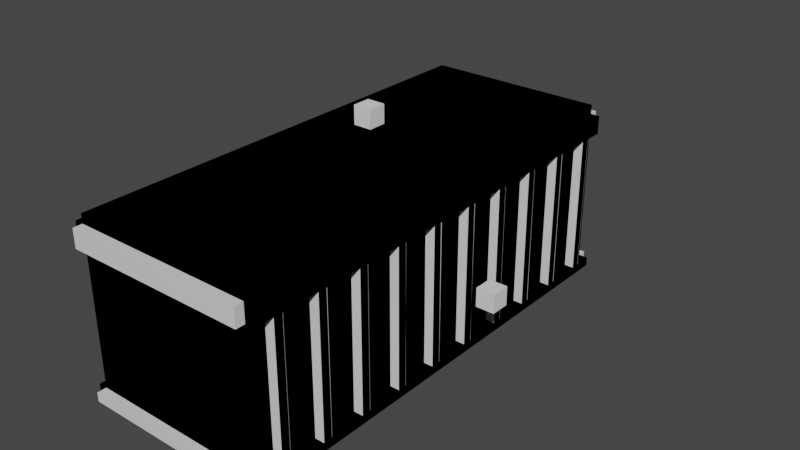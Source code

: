 # Source: box1_d.blend  (saved by Blender 3.3.6; exported with 4.5.12 LTS)
import bpy
from mathutils import Matrix  # noqa: F401  (used for matrix-valued properties, if any)

bpy.ops.wm.read_factory_settings(use_empty=True)
scene = bpy.context.scene
scene.name = 'Scene'

# ---- collections
col_collection = bpy.data.collections.new('Collection'); scene.collection.children.link(col_collection)

# ---- materials (node trees are filled in below, after node groups)
mat_material = bpy.data.materials.new('Material')
mat_material.alpha_threshold = 0.0
mat_material.use_transparent_shadow = False
mat_material.roughness = 0.5
mat_material.line_color = (0.0, 0.0, 0.0, 1.0)

# ---- material node trees
mat_material.use_nodes = True; mat_material.node_tree.nodes.clear()
_N = mat_material.node_tree.nodes; _L = mat_material.node_tree.links
n0 = _N.new('ShaderNodeOutputMaterial'); n0.name = 'Material Output'; n0.location = (300, 300)
n1 = _N.new('ShaderNodeBsdfPrincipled'); n1.name = 'Principled BSDF'; n1.location = (10, 300)
n1.distribution = 'GGX'
n1.subsurface_method = 'RANDOM_WALK_SKIN'
n1.inputs[3].default_value = 1.45
n1.inputs[27].default_value = (0.0, 0.0, 0.0, 1.0)
n1.inputs[28].default_value = 1.0
_L.new(n1.outputs[0], n0.inputs[0])
n0.is_active_output = True

# ---- world
world_world = bpy.data.worlds.new('World'); scene.world = world_world
world_world.use_nodes = True; world_world.node_tree.nodes.clear()
_N = world_world.node_tree.nodes; _L = world_world.node_tree.links
n0 = _N.new('ShaderNodeOutputWorld'); n0.name = 'World Output'; n0.location = (300, 300)
n1 = _N.new('ShaderNodeBackground'); n1.name = 'Background'; n1.location = (10, 300)
n1.inputs[0].default_value = (0.05088, 0.05088, 0.05088, 1.0)
_L.new(n1.outputs[0], n0.inputs[0])
n0.is_active_output = True
world_world.color = (0.05088, 0.05088, 0.05088)
world_world.use_sun_shadow = False
world_world.sun_shadow_jitter_overblur = 0.0

# ---- meshes
me_cube = bpy.data.meshes.new('Cube')
me_cube.from_pydata([(1.0, 2.5, 1.0), (1.0, 2.5, -1.0), (1.0, -2.5, 1.0), (1.0, -2.5, -1.0), (-1.0, 2.5, 1.0), (-1.0, 2.5, -1.0), (-1.0, -2.5, 1.0), (-1.0, -2.5, -1.0), (1.0, -2.5, 0.8983), (1.0, 2.5, 0.8983), (1.0, -2.5, 0.6961), (1.0, 2.5, 0.6961), (1.0, -2.5, -0.8022), (1.0, 2.5, -0.8022), (1.0, -2.5, -0.9013), (1.0, 2.5, -0.9013), (1.0, -2.297, 0.6961), (1.0, -2.297, -0.8022), (1.0, -2.198, 0.6961), (1.0, -2.198, -0.8022), (1.0, 0.1973, -0.8022), (1.0, 0.1973, 0.6961), (1.0, 0.3044, 0.6961), (1.0, 0.3004, -0.8022), (1.0, -1.798, 0.6961), (1.0, -1.798, -0.8022), (1.0, -1.699, 0.6961), (1.0, -1.699, -0.8022), (1.0, 0.701, -0.8022), (1.0, 0.701, 0.6961), (1.0, 0.8002, 0.6961), (1.0, 0.8002, -0.8022), (1.0, -1.298, 0.6961), (1.0, -1.298, -0.8022), (1.0, -1.199, 0.6961), (1.0, -1.199, -0.8022), (1.0, 1.201, 0.6961), (1.0, 1.201, -0.8022), (1.0, 1.3, 0.6961), (1.0, 1.304, -0.8022), (1.0, -0.7982, 0.6961), (1.0, -0.7982, -0.8022), (1.0, -0.699, 0.6961), (1.0, -0.703, -0.8022), (1.0, 1.701, -0.8022), (1.0, 1.704, 0.6961), (1.0, 1.804, -0.8022), (1.0, 1.804, 0.6961), (1.0, -0.2985, 0.6961), (1.0, -0.3024, -0.8022), (1.0, -0.2072, 0.6961), (1.0, -0.1993, -0.8022), (1.0, 2.2, 0.6961), (1.0, 2.2, -0.8022), (1.0, 2.299, 0.6961), (1.0, 2.299, -0.8022), (-1.0, 2.5, 1.0), (-1.0, 2.5, -1.0), (-1.0, -2.5, 1.0), (-1.0, -2.5, -1.0), (1.0, 2.5, 1.0), (1.0, 2.5, -1.0), (1.0, -2.5, 1.0), (1.0, -2.5, -1.0), (-1.0, -2.5, 0.8983), (-1.0, 2.5, 0.8983), (-1.0, -2.5, 0.6961), (-1.0, 2.5, 0.6961), (-1.0, -2.5, -0.8022), (-1.0, 2.5, -0.8022), (-1.0, -2.5, -0.9013), (-1.0, 2.5, -0.9013), (-1.0, -2.297, 0.6961), (-1.0, -2.297, -0.8022), (-1.0, -2.198, 0.6961), (-1.0, -2.198, -0.8022), (-1.0, 0.1973, -0.8022), (-1.0, 0.1973, 0.6961), (-1.0, 0.3044, 0.6961), (-1.0, 0.3004, -0.8022), (-1.0, -1.798, 0.6961), (-1.0, -1.798, -0.8022), (-1.0, -1.699, 0.6961), (-1.0, -1.699, -0.8022), (-1.0, 0.701, -0.8022), (-1.0, 0.701, 0.6961), (-1.0, 0.8002, 0.6961), (-1.0, 0.8002, -0.8022), (-1.0, -1.298, 0.6961), (-1.0, -1.298, -0.8022), (-1.0, -1.199, 0.6961), (-1.0, -1.199, -0.8022), (-1.0, 1.201, 0.6961), (-1.0, 1.201, -0.8022), (-1.0, 1.3, 0.6961), (-1.0, 1.304, -0.8022), (-1.0, -0.7982, 0.6961), (-1.0, -0.7982, -0.8022), (-1.0, -0.699, 0.6961), (-1.0, -0.703, -0.8022), (-1.0, 1.701, -0.8022), (-1.0, 1.704, 0.6961), (-1.0, 1.804, -0.8022), (-1.0, 1.804, 0.6961), (-1.0, -0.2985, 0.6961), (-1.0, -0.3024, -0.8022), (-1.0, -0.2072, 0.6961), (-1.0, -0.1993, -0.8022), (-1.0, 2.2, 0.6961), (-1.0, 2.2, -0.8022), (-1.0, 2.299, 0.6961), (-1.0, 2.299, -0.8022), (1.1, -2.5, 0.8983), (1.1, 2.5, 0.8983), (1.1, -2.5, 0.6961), (1.1, 2.5, 0.6961), (1.1, 0.701, 0.6961), (1.1, 0.8002, 0.6961), (1.1, 0.701, -0.8022), (1.1, 0.8002, -0.8022), (1.1, -2.5, -0.8022), (1.1, -2.5, -0.9013), (1.1, 2.5, -0.8022), (1.1, 2.5, -0.9013), (1.1, -2.297, 0.6961), (1.1, -2.297, -0.8022), (1.1, -2.198, 0.6961), (1.1, -2.198, -0.8022), (1.1, 1.201, 0.6961), (1.1, 1.201, -0.8022), (1.1, 0.1973, -0.8022), (1.1, 0.1973, 0.6961), (1.1, 1.3, 0.6961), (1.1, 1.304, -0.8022), (1.1, -0.1993, -0.8022), (1.1, -1.798, 0.6961), (1.1, -1.798, -0.8022), (1.1, -1.699, 0.6961), (1.1, -1.699, -0.8022), (1.1, -0.2072, 0.6961), (1.1, 1.701, -0.8022), (1.1, 1.704, 0.6961), (1.1, 0.3044, 0.6961), (1.1, 0.3004, -0.8022), (1.1, -1.298, 0.6961), (1.1, -1.298, -0.8022), (1.1, -1.199, 0.6961), (1.1, -1.199, -0.8022), (1.1, 1.804, 0.6961), (1.1, 1.804, -0.8022), (1.1, -0.7982, 0.6961), (1.1, -0.7982, -0.8022), (1.1, -0.699, 0.6961), (1.1, -0.703, -0.8022), (1.1, 2.2, 0.6961), (1.1, 2.2, -0.8022), (1.1, 2.299, 0.6961), (1.1, 2.299, -0.8022), (1.1, -0.2985, 0.6961), (1.1, -0.3024, -0.8022), (-1.1, -2.5, 0.8983), (-1.1, 2.5, 0.8983), (-1.1, -2.5, 0.6961), (-1.1, 2.5, 0.6961), (-1.1, 0.701, 0.6961), (-1.1, 0.8002, 0.6961), (-1.1, 0.701, -0.8022), (-1.1, 0.8002, -0.8022), (-1.1, -2.5, -0.8022), (-1.1, -2.5, -0.9013), (-1.1, 2.5, -0.8022), (-1.1, 2.5, -0.9013), (-1.1, -2.297, 0.6961), (-1.1, -2.297, -0.8022), (-1.1, -2.198, 0.6961), (-1.1, -2.198, -0.8022), (-1.1, 1.201, 0.6961), (-1.1, 1.201, -0.8022), (-1.1, 0.1973, -0.8022), (-1.1, 0.1973, 0.6961), (-1.1, 1.3, 0.6961), (-1.1, 1.304, -0.8022), (-1.1, -0.1993, -0.8022), (-1.1, -1.798, 0.6961), (-1.1, -1.798, -0.8022), (-1.1, -1.699, 0.6961), (-1.1, -1.699, -0.8022), (-1.1, -0.2072, 0.6961), (-1.1, 1.701, -0.8022), (-1.1, 1.704, 0.6961), (-1.1, 0.3044, 0.6961), (-1.1, 0.3004, -0.8022), (-1.1, -1.298, 0.6961), (-1.1, -1.298, -0.8022), (-1.1, -1.199, 0.6961), (-1.1, -1.199, -0.8022), (-1.1, 1.804, 0.6961), (-1.1, 1.804, -0.8022), (-1.1, -0.7982, 0.6961), (-1.1, -0.7982, -0.8022), (-1.1, -0.699, 0.6961), (-1.1, -0.703, -0.8022), (-1.1, 2.2, 0.6961), (-1.1, 2.2, -0.8022), (-1.1, 2.299, 0.6961), (-1.1, 2.299, -0.8022), (-1.1, -0.2985, 0.6961), (-1.1, -0.3024, -0.8022), (1.0, -2.5, 0.6961), (-1.0, -2.5, 0.6961), (1.0, -2.6, 0.8983), (1.0, -2.6, 0.6961), (1.0, -2.6, -0.8022), (1.0, -2.6, -0.9013), (-1.0, -2.6, 0.8983), (-1.0, -2.6, 0.6961), (-1.0, -2.6, -0.8022), (-1.0, -2.6, -0.9013), (1.0, -2.6, 0.6961), (-1.0, -2.6, 0.6961), (1.0, -2.5, 1.0), (1.0, -2.5, -1.0), (1.0, 2.5, 1.0), (1.0, 2.5, -1.0), (-1.0, -2.5, 1.0), (-1.0, -2.5, -1.0), (-1.0, 2.5, 1.0), (-1.0, 2.5, -1.0), (1.0, 2.5, 0.8983), (1.0, -2.5, 0.8983), (1.0, 2.5, 0.6961), (1.0, -2.5, 0.6961), (1.0, 2.5, -0.8022), (1.0, -2.5, -0.8022), (1.0, 2.5, -0.9013), (1.0, -2.5, -0.9013), (1.0, 2.297, 0.6961), (1.0, 2.297, -0.8022), (1.0, 2.198, 0.6961), (1.0, 2.198, -0.8022), (1.0, -0.1973, -0.8022), (1.0, -0.1973, 0.6961), (1.0, -0.3044, 0.6961), (1.0, -0.3004, -0.8022), (1.0, 1.798, 0.6961), (1.0, 1.798, -0.8022), (1.0, 1.699, 0.6961), (1.0, 1.699, -0.8022), (1.0, -0.701, -0.8022), (1.0, -0.701, 0.6961), (1.0, -0.8002, 0.6961), (1.0, -0.8002, -0.8022), (1.0, 1.298, 0.6961), (1.0, 1.298, -0.8022), (1.0, 1.199, 0.6961), (1.0, 1.199, -0.8022), (1.0, -1.201, 0.6961), (1.0, -1.201, -0.8022), (1.0, -1.3, 0.6961), (1.0, -1.304, -0.8022), (1.0, 0.7982, 0.6961), (1.0, 0.7982, -0.8022), (1.0, 0.699, 0.6961), (1.0, 0.703, -0.8022), (1.0, -1.701, -0.8022), (1.0, -1.704, 0.6961), (1.0, -1.804, -0.8022), (1.0, -1.804, 0.6961), (1.0, 0.2985, 0.6961), (1.0, 0.3024, -0.8022), (1.0, 0.2072, 0.6961), (1.0, 0.1993, -0.8022), (1.0, -2.2, 0.6961), (1.0, -2.2, -0.8022), (1.0, -2.299, 0.6961), (1.0, -2.299, -0.8022), (-1.0, -2.5, 1.0), (-1.0, -2.5, -1.0), (-1.0, 2.5, 1.0), (-1.0, 2.5, -1.0), (1.0, -2.5, 1.0), (1.0, -2.5, -1.0), (1.0, 2.5, 1.0), (1.0, 2.5, -1.0), (-1.0, 2.5, 0.8983), (-1.0, -2.5, 0.8983), (-1.0, 2.5, 0.6961), (-1.0, -2.5, 0.6961), (-1.0, 2.5, -0.8022), (-1.0, -2.5, -0.8022), (-1.0, 2.5, -0.9013), (-1.0, -2.5, -0.9013), (-1.0, 2.297, 0.6961), (-1.0, 2.297, -0.8022), (-1.0, 2.198, 0.6961), (-1.0, 2.198, -0.8022), (-1.0, -0.1973, -0.8022), (-1.0, -0.1973, 0.6961), (-1.0, -0.3044, 0.6961), (-1.0, -0.3004, -0.8022), (-1.0, 1.798, 0.6961), (-1.0, 1.798, -0.8022), (-1.0, 1.699, 0.6961), (-1.0, 1.699, -0.8022), (-1.0, -0.701, -0.8022), (-1.0, -0.701, 0.6961), (-1.0, -0.8002, 0.6961), (-1.0, -0.8002, -0.8022), (-1.0, 1.298, 0.6961), (-1.0, 1.298, -0.8022), (-1.0, 1.199, 0.6961), (-1.0, 1.199, -0.8022), (-1.0, -1.201, 0.6961), (-1.0, -1.201, -0.8022), (-1.0, -1.3, 0.6961), (-1.0, -1.304, -0.8022), (-1.0, 0.7982, 0.6961), (-1.0, 0.7982, -0.8022), (-1.0, 0.699, 0.6961), (-1.0, 0.703, -0.8022), (-1.0, -1.701, -0.8022), (-1.0, -1.704, 0.6961), (-1.0, -1.804, -0.8022), (-1.0, -1.804, 0.6961), (-1.0, 0.2985, 0.6961), (-1.0, 0.3024, -0.8022), (-1.0, 0.2072, 0.6961), (-1.0, 0.1993, -0.8022), (-1.0, -2.2, 0.6961), (-1.0, -2.2, -0.8022), (-1.0, -2.299, 0.6961), (-1.0, -2.299, -0.8022), (1.1, 2.5, 0.8983), (1.1, -2.5, 0.8983), (1.1, 2.5, 0.6961), (1.1, -2.5, 0.6961), (1.1, -0.701, 0.6961), (1.1, -0.8002, 0.6961), (1.1, -0.701, -0.8022), (1.1, -0.8002, -0.8022), (1.1, 2.5, -0.8022), (1.1, 2.5, -0.9013), (1.1, -2.5, -0.8022), (1.1, -2.5, -0.9013), (1.1, 2.297, 0.6961), (1.1, 2.297, -0.8022), (1.1, 2.198, 0.6961), (1.1, 2.198, -0.8022), (1.1, -1.201, 0.6961), (1.1, -1.201, -0.8022), (1.1, -0.1973, -0.8022), (1.1, -0.1973, 0.6961), (1.1, -1.3, 0.6961), (1.1, -1.304, -0.8022), (1.1, 0.1993, -0.8022), (1.1, 1.798, 0.6961), (1.1, 1.798, -0.8022), (1.1, 1.699, 0.6961), (1.1, 1.699, -0.8022), (1.1, 0.2072, 0.6961), (1.1, -1.701, -0.8022), (1.1, -1.704, 0.6961), (1.1, -0.3044, 0.6961), (1.1, -0.3004, -0.8022), (1.1, 1.298, 0.6961), (1.1, 1.298, -0.8022), (1.1, 1.199, 0.6961), (1.1, 1.199, -0.8022), (1.1, -1.804, 0.6961), (1.1, -1.804, -0.8022), (1.1, 0.7982, 0.6961), (1.1, 0.7982, -0.8022), (1.1, 0.699, 0.6961), (1.1, 0.703, -0.8022), (1.1, -2.2, 0.6961), (1.1, -2.2, -0.8022), (1.1, -2.299, 0.6961), (1.1, -2.299, -0.8022), (1.1, 0.2985, 0.6961), (1.1, 0.3024, -0.8022), (-1.1, 2.5, 0.8983), (-1.1, -2.5, 0.8983), (-1.1, 2.5, 0.6961), (-1.1, -2.5, 0.6961), (-1.1, -0.701, 0.6961), (-1.1, -0.8002, 0.6961), (-1.1, -0.701, -0.8022), (-1.1, -0.8002, -0.8022), (-1.1, 2.5, -0.8022), (-1.1, 2.5, -0.9013), (-1.1, -2.5, -0.8022), (-1.1, -2.5, -0.9013), (-1.1, 2.297, 0.6961), (-1.1, 2.297, -0.8022), (-1.1, 2.198, 0.6961), (-1.1, 2.198, -0.8022), (-1.1, -1.201, 0.6961), (-1.1, -1.201, -0.8022), (-1.1, -0.1973, -0.8022), (-1.1, -0.1973, 0.6961), (-1.1, -1.3, 0.6961), (-1.1, -1.304, -0.8022), (-1.1, 0.1993, -0.8022), (-1.1, 1.798, 0.6961), (-1.1, 1.798, -0.8022), (-1.1, 1.699, 0.6961), (-1.1, 1.699, -0.8022), (-1.1, 0.2072, 0.6961), (-1.1, -1.701, -0.8022), (-1.1, -1.704, 0.6961), (-1.1, -0.3044, 0.6961), (-1.1, -0.3004, -0.8022), (-1.1, 1.298, 0.6961), (-1.1, 1.298, -0.8022), (-1.1, 1.199, 0.6961), (-1.1, 1.199, -0.8022), (-1.1, -1.804, 0.6961), (-1.1, -1.804, -0.8022), (-1.1, 0.7982, 0.6961), (-1.1, 0.7982, -0.8022), (-1.1, 0.699, 0.6961), (-1.1, 0.703, -0.8022), (-1.1, -2.2, 0.6961), (-1.1, -2.2, -0.8022), (-1.1, -2.299, 0.6961), (-1.1, -2.299, -0.8022), (-1.1, 0.2985, 0.6961), (-1.1, 0.3024, -0.8022), (1.0, 2.5, 0.6961), (-1.0, 2.5, 0.6961), (1.0, 2.6, 0.8983), (1.0, 2.6, 0.6961), (1.0, 2.6, -0.8022), (1.0, 2.6, -0.9013), (-1.0, 2.6, 0.8983), (-1.0, 2.6, 0.6961), (-1.0, 2.6, -0.8022), (-1.0, 2.6, -0.9013), (1.0, 2.6, 0.6961), (-1.0, 2.6, 0.6961)], [], [(0, 4, 6, 2), (3, 14, 12, 10, 8, 2, 6, 7), (7, 6, 4, 5), (5, 1, 3, 7), (1, 15, 14, 3), (5, 4, 0, 9, 11, 13, 15, 1), (8, 9, 0, 2), (28, 23, 143, 118), (12, 17, 16, 10), (50, 21, 131, 139), (30, 36, 128, 117), (18, 19, 25, 24), (28, 29, 22, 23), (20, 21, 50, 51), (53, 46, 149, 155), (26, 27, 33, 32), (11, 9, 113, 115), (37, 36, 30, 31), (31, 30, 117, 119), (34, 35, 41, 40), (19, 18, 126, 127), (44, 45, 38, 39), (55, 54, 156, 157), (42, 43, 49, 48), (8, 10, 114, 112), (53, 52, 47, 46), (13, 55, 157, 122), (46, 47, 148, 149), (13, 11, 54, 55), (29, 28, 118, 116), (56, 58, 62, 60), (59, 63, 62, 58, 64, 66, 68, 70), (63, 61, 60, 62), (61, 63, 59, 57), (57, 59, 70, 71), (61, 57, 71, 69, 67, 65, 56, 60), (64, 58, 56, 65), (85, 78, 190, 164), (68, 66, 72, 73), (90, 91, 195, 194), (73, 72, 172, 173), (74, 80, 81, 75), (84, 79, 78, 85), (76, 107, 106, 77), (108, 103, 196, 202), (82, 88, 89, 83), (68, 73, 173, 168), (93, 87, 86, 92), (98, 99, 201, 200), (90, 96, 97, 91), (81, 80, 183, 184), (100, 95, 94, 101), (72, 66, 162, 172), (98, 104, 105, 99), (75, 81, 184, 175), (109, 102, 103, 108), (106, 107, 182, 187), (89, 88, 192, 193), (69, 111, 110, 67), (71, 70, 169, 171), (114, 124, 126, 135, 137, 144, 146, 150, 152, 158, 139, 131, 142, 116, 117, 128, 132, 141, 148, 154, 156, 115, 113, 112), (121, 123, 122, 157, 155, 149, 140, 133, 129, 119, 118, 143, 130, 134, 159, 153, 151, 147, 145, 138, 136, 127, 125, 120), (124, 125, 127, 126), (135, 136, 138, 137), (119, 117, 116, 118), (144, 145, 147, 146), (133, 132, 128, 129), (150, 151, 153, 152), (149, 148, 141, 140), (158, 159, 134, 139), (157, 156, 154, 155), (143, 142, 131, 130), (36, 37, 129, 128), (44, 39, 133, 140), (42, 48, 158, 152), (21, 20, 130, 131), (45, 44, 140, 141), (49, 43, 153, 159), (39, 38, 132, 133), (34, 40, 150, 146), (23, 22, 142, 143), (48, 49, 159, 158), (37, 31, 119, 129), (41, 35, 147, 151), (12, 14, 121, 120), (26, 32, 144, 137), (20, 51, 134, 130), (40, 41, 151, 150), (15, 13, 122, 123), (33, 27, 138, 145), (18, 24, 135, 126), (14, 15, 123, 121), (32, 33, 145, 144), (51, 50, 139, 134), (25, 19, 127, 136), (10, 16, 124, 114), (24, 25, 136, 135), (43, 42, 152, 153), (17, 12, 120, 125), (47, 52, 154, 148), (16, 17, 125, 124), (35, 34, 146, 147), (22, 29, 116, 142), (52, 53, 155, 154), (38, 45, 141, 132), (54, 11, 115, 156), (9, 8, 112, 113), (27, 26, 137, 138), (162, 160, 161, 163, 204, 202, 196, 189, 180, 176, 165, 164, 190, 179, 187, 206, 200, 198, 194, 192, 185, 183, 174, 172), (169, 168, 173, 175, 184, 186, 193, 195, 199, 201, 207, 182, 178, 191, 166, 167, 177, 181, 188, 197, 203, 205, 170, 171), (172, 174, 175, 173), (183, 185, 186, 184), (167, 166, 164, 165), (192, 194, 195, 193), (181, 177, 176, 180), (198, 200, 201, 199), (197, 188, 189, 196), (206, 187, 182, 207), (205, 203, 202, 204), (191, 178, 179, 190), (109, 108, 202, 203), (101, 94, 180, 189), (67, 110, 204, 163), (64, 65, 161, 160), (82, 83, 186, 185), (84, 85, 164, 166), (103, 102, 197, 196), (111, 69, 170, 205), (66, 64, 160, 162), (110, 111, 205, 204), (74, 75, 175, 174), (86, 87, 167, 165), (65, 67, 163, 161), (102, 109, 203, 197), (92, 86, 165, 176), (77, 106, 187, 179), (79, 84, 166, 191), (93, 92, 176, 177), (95, 100, 188, 181), (104, 98, 200, 206), (76, 77, 179, 178), (100, 101, 189, 188), (99, 105, 207, 201), (94, 95, 181, 180), (96, 90, 194, 198), (78, 79, 191, 190), (105, 104, 206, 207), (87, 93, 177, 167), (91, 97, 199, 195), (70, 68, 168, 169), (88, 82, 185, 192), (107, 76, 178, 182), (97, 96, 198, 199), (69, 71, 171, 170), (83, 89, 193, 186), (80, 74, 174, 183), (68, 70, 217, 216), (70, 14, 213, 217), (210, 214, 215, 219, 218, 211), (212, 216, 217, 213), (208, 10, 211, 218), (12, 68, 216, 212), (64, 66, 215, 214), (66, 209, 219, 215), (14, 12, 212, 213), (209, 208, 218, 219), (10, 8, 210, 211), (8, 64, 214, 210), (220, 222, 226, 224), (223, 227, 226, 222, 228, 230, 232, 234), (227, 225, 224, 226), (225, 227, 223, 221), (221, 223, 234, 235), (225, 221, 235, 233, 231, 229, 220, 224), (228, 222, 220, 229), (248, 338, 363, 243), (232, 230, 236, 237), (270, 359, 351, 241), (250, 337, 348, 256), (238, 244, 245, 239), (248, 243, 242, 249), (240, 271, 270, 241), (273, 375, 369, 266), (246, 252, 253, 247), (231, 335, 333, 229), (257, 251, 250, 256), (251, 339, 337, 250), (254, 260, 261, 255), (239, 347, 346, 238), (264, 259, 258, 265), (275, 377, 376, 274), (262, 268, 269, 263), (228, 332, 334, 230), (273, 266, 267, 272), (233, 342, 377, 275), (266, 369, 368, 267), (233, 275, 274, 231), (249, 336, 338, 248), (276, 280, 282, 278), (279, 290, 288, 286, 284, 278, 282, 283), (283, 282, 280, 281), (281, 277, 279, 283), (277, 291, 290, 279), (281, 280, 276, 285, 287, 289, 291, 277), (284, 285, 276, 278), (305, 384, 410, 298), (288, 293, 292, 286), (310, 414, 415, 311), (293, 393, 392, 292), (294, 295, 301, 300), (304, 305, 298, 299), (296, 297, 326, 327), (328, 422, 416, 323), (302, 303, 309, 308), (288, 388, 393, 293), (313, 312, 306, 307), (318, 420, 421, 319), (310, 311, 317, 316), (301, 404, 403, 300), (320, 321, 314, 315), (292, 392, 382, 286), (318, 319, 325, 324), (295, 395, 404, 301), (329, 328, 323, 322), (326, 407, 402, 327), (309, 413, 412, 308), (289, 287, 330, 331), (291, 391, 389, 290), (334, 332, 333, 335, 376, 374, 368, 361, 352, 348, 337, 336, 362, 351, 359, 378, 372, 370, 366, 364, 357, 355, 346, 344), (341, 340, 345, 347, 356, 358, 365, 367, 371, 373, 379, 354, 350, 363, 338, 339, 349, 353, 360, 369, 375, 377, 342, 343), (344, 346, 347, 345), (355, 357, 358, 356), (339, 338, 336, 337), (364, 366, 367, 365), (353, 349, 348, 352), (370, 372, 373, 371), (369, 360, 361, 368), (378, 359, 354, 379), (377, 375, 374, 376), (363, 350, 351, 362), (256, 348, 349, 257), (264, 360, 353, 259), (262, 372, 378, 268), (241, 351, 350, 240), (265, 361, 360, 264), (269, 379, 373, 263), (259, 353, 352, 258), (254, 366, 370, 260), (243, 363, 362, 242), (268, 378, 379, 269), (257, 349, 339, 251), (261, 371, 367, 255), (232, 340, 341, 234), (246, 357, 364, 252), (240, 350, 354, 271), (260, 370, 371, 261), (235, 343, 342, 233), (253, 365, 358, 247), (238, 346, 355, 244), (234, 341, 343, 235), (252, 364, 365, 253), (271, 354, 359, 270), (245, 356, 347, 239), (230, 334, 344, 236), (244, 355, 356, 245), (263, 373, 372, 262), (237, 345, 340, 232), (267, 368, 374, 272), (236, 344, 345, 237), (255, 367, 366, 254), (242, 362, 336, 249), (272, 374, 375, 273), (258, 352, 361, 265), (274, 376, 335, 231), (229, 333, 332, 228), (247, 358, 357, 246), (382, 392, 394, 403, 405, 412, 414, 418, 420, 426, 407, 399, 410, 384, 385, 396, 400, 409, 416, 422, 424, 383, 381, 380), (389, 391, 390, 425, 423, 417, 408, 401, 397, 387, 386, 411, 398, 402, 427, 421, 419, 415, 413, 406, 404, 395, 393, 388), (392, 393, 395, 394), (403, 404, 406, 405), (387, 385, 384, 386), (412, 413, 415, 414), (401, 400, 396, 397), (418, 419, 421, 420), (417, 416, 409, 408), (426, 427, 402, 407), (425, 424, 422, 423), (411, 410, 399, 398), (329, 423, 422, 328), (321, 409, 400, 314), (287, 383, 424, 330), (284, 380, 381, 285), (302, 405, 406, 303), (304, 386, 384, 305), (323, 416, 417, 322), (331, 425, 390, 289), (286, 382, 380, 284), (330, 424, 425, 331), (294, 394, 395, 295), (306, 385, 387, 307), (285, 381, 383, 287), (322, 417, 423, 329), (312, 396, 385, 306), (297, 399, 407, 326), (299, 411, 386, 304), (313, 397, 396, 312), (315, 401, 408, 320), (324, 426, 420, 318), (296, 398, 399, 297), (320, 408, 409, 321), (319, 421, 427, 325), (314, 400, 401, 315), (316, 418, 414, 310), (298, 410, 411, 299), (325, 427, 426, 324), (307, 387, 397, 313), (311, 415, 419, 317), (290, 389, 388, 288), (308, 412, 405, 302), (327, 402, 398, 296), (317, 419, 418, 316), (289, 390, 391, 291), (303, 406, 413, 309), (300, 403, 394, 294), (288, 436, 437, 290), (290, 437, 433, 234), (430, 431, 438, 439, 435, 434), (432, 433, 437, 436), (428, 438, 431, 230), (232, 432, 436, 288), (284, 434, 435, 286), (286, 435, 439, 429), (234, 433, 432, 232), (429, 439, 438, 428), (230, 431, 430, 228), (228, 430, 434, 284)])
_uv = me_cube.uv_layers.new(name='UVMap')
_uv.uv.foreach_set('vector', [0.625, 0.5, 0.875, 0.5, 0.875, 0.75, 0.625, 0.75, 0.375, 0.75, 0.3873, 0.75, 0.3997, 0.75, 0.587, 0.75, 0.6123, 0.75, 0.625, 0.75, 0.625, 1.0, 0.375, 1.0, 0.375, 0.0, 0.625, 0.0, 0.625, 0.25, 0.375, 0.25, 0.125, 0.5, 0.375, 0.5, 0.375, 0.75, 0.125, 0.75, 0.375, 0.5, 0.3873, 0.5, 0.3873, 0.75, 0.375, 0.75, 0.375, 0.25, 0.625, 0.25, 0.625, 0.5, 0.6123, 0.5, 0.587, 0.5, 0.3997, 0.5, 0.3873, 0.5, 0.375, 0.5, 0.6123, 0.75, 0.6123, 0.5, 0.625, 0.5, 0.625, 0.75, 0.3997, 0.5899, 0.3997, 0.61, 0.3997, 0.61, 0.3997, 0.5899, 0.3997, 0.75, 0.3997, 0.7399, 0.587, 0.7399, 0.587, 0.75, 0.587, 0.6354, 0.587, 0.6151, 0.587, 0.6151, 0.587, 0.6354, 0.587, 0.585, 0.587, 0.565, 0.587, 0.565, 0.587, 0.585, 0.587, 0.7349, 0.3997, 0.7349, 0.3997, 0.7149, 0.587, 0.7149, 0.3997, 0.5899, 0.587, 0.5899, 0.587, 0.6098, 0.3997, 0.61, 0.3997, 0.6151, 0.587, 0.6151, 0.587, 0.6354, 0.3997, 0.635, 0.3997, 0.515, 0.3997, 0.5348, 0.3997, 0.5348, 0.3997, 0.515, 0.587, 0.7099, 0.3997, 0.7099, 0.3997, 0.6899, 0.587, 0.6899, 0.587, 0.5, 0.6123, 0.5, 0.6123, 0.5, 0.587, 0.5, 0.3997, 0.565, 0.587, 0.565, 0.587, 0.585, 0.3997, 0.585, 0.3997, 0.585, 0.587, 0.585, 0.587, 0.585, 0.3997, 0.585, 0.587, 0.6849, 0.3997, 0.6849, 0.3997, 0.6649, 0.587, 0.6649, 0.3997, 0.7349, 0.587, 0.7349, 0.587, 0.7349, 0.3997, 0.7349, 0.3997, 0.54, 0.587, 0.5398, 0.587, 0.56, 0.3997, 0.5598, 0.3997, 0.51, 0.587, 0.51, 0.587, 0.51, 0.3997, 0.51, 0.587, 0.66, 0.3997, 0.6602, 0.3997, 0.6401, 0.587, 0.6399, 0.6123, 0.75, 0.587, 0.75, 0.587, 0.75, 0.6123, 0.75, 0.3997, 0.515, 0.587, 0.515, 0.587, 0.5348, 0.3997, 0.5348, 0.3997, 0.5, 0.3997, 0.51, 0.3997, 0.51, 0.3997, 0.5, 0.3997, 0.5348, 0.587, 0.5348, 0.587, 0.5348, 0.3997, 0.5348, 0.3997, 0.5, 0.587, 0.5, 0.587, 0.51, 0.3997, 0.51, 0.587, 0.5899, 0.3997, 0.5899, 0.3997, 0.5899, 0.587, 0.5899, 0.625, 0.5, 0.625, 0.75, 0.875, 0.75, 0.875, 0.5, 0.375, 0.75, 0.375, 1.0, 0.625, 1.0, 0.625, 0.75, 0.6123, 0.75, 0.587, 0.75, 0.3997, 0.75, 0.3873, 0.75, 0.375, 0.0, 0.375, 0.25, 0.625, 0.25, 0.625, 0.0, 0.125, 0.5, 0.125, 0.75, 0.375, 0.75, 0.375, 0.5, 0.375, 0.5, 0.375, 0.75, 0.3873, 0.75, 0.3873, 0.5, 0.375, 0.25, 0.375, 0.5, 0.3873, 0.5, 0.3997, 0.5, 0.587, 0.5, 0.6123, 0.5, 0.625, 0.5, 0.625, 0.25, 0.6123, 0.75, 0.625, 0.75, 0.625, 0.5, 0.6123, 0.5, 0.587, 0.5899, 0.587, 0.6098, 0.587, 0.6098, 0.587, 0.5899, 0.3997, 0.75, 0.587, 0.75, 0.587, 0.7399, 0.3997, 0.7399, 0.587, 0.6849, 0.3997, 0.6849, 0.3997, 0.6849, 0.587, 0.6849, 0.3997, 0.7399, 0.587, 0.7399, 0.587, 0.7399, 0.3997, 0.7399, 0.587, 0.7349, 0.587, 0.7149, 0.3997, 0.7149, 0.3997, 0.7349, 0.3997, 0.5899, 0.3997, 0.61, 0.587, 0.6098, 0.587, 0.5899, 0.3997, 0.6151, 0.3997, 0.635, 0.587, 0.6354, 0.587, 0.6151, 0.587, 0.515, 0.587, 0.5348, 0.587, 0.5348, 0.587, 0.515, 0.587, 0.7099, 0.587, 0.6899, 0.3997, 0.6899, 0.3997, 0.7099, 0.3997, 0.75, 0.3997, 0.7399, 0.3997, 0.7399, 0.3997, 0.75, 0.3997, 0.565, 0.3997, 0.585, 0.587, 0.585, 0.587, 0.565, 0.587, 0.66, 0.3997, 0.6602, 0.3997, 0.6602, 0.587, 0.66, 0.587, 0.6849, 0.587, 0.6649, 0.3997, 0.6649, 0.3997, 0.6849, 0.3997, 0.7149, 0.587, 0.7149, 0.587, 0.7149, 0.3997, 0.7149, 0.3997, 0.54, 0.3997, 0.5598, 0.587, 0.56, 0.587, 0.5398, 0.587, 0.7399, 0.587, 0.75, 0.587, 0.75, 0.587, 0.7399, 0.587, 0.66, 0.587, 0.6399, 0.3997, 0.6401, 0.3997, 0.6602, 0.3997, 0.7349, 0.3997, 0.7149, 0.3997, 0.7149, 0.3997, 0.7349, 0.3997, 0.515, 0.3997, 0.5348, 0.587, 0.5348, 0.587, 0.515, 0.587, 0.6354, 0.3997, 0.635, 0.3997, 0.635, 0.587, 0.6354, 0.3997, 0.6899, 0.587, 0.6899, 0.587, 0.6899, 0.3997, 0.6899, 0.3997, 0.5, 0.3997, 0.51, 0.587, 0.51, 0.587, 0.5, 0.3873, 0.5, 0.3873, 0.75, 0.3873, 0.75, 0.3873, 0.5, 0.587, 0.75, 0.587, 0.7399, 0.587, 0.7349, 0.587, 0.7149, 0.587, 0.7099, 0.587, 0.6899, 0.587, 0.6849, 0.587, 0.6649, 0.587, 0.66, 0.587, 0.6399, 0.587, 0.6354, 0.587, 0.6151, 0.587, 0.6098, 0.587, 0.5899, 0.587, 0.585, 0.587, 0.565, 0.587, 0.56, 0.587, 0.5398, 0.587, 0.5348, 0.587, 0.515, 0.587, 0.51, 0.587, 0.5, 0.6123, 0.5, 0.6123, 0.75, 0.3873, 0.75, 0.3873, 0.5, 0.3997, 0.5, 0.3997, 0.51, 0.3997, 0.515, 0.3997, 0.5348, 0.3997, 0.54, 0.3997, 0.5598, 0.3997, 0.565, 0.3997, 0.585, 0.3997, 0.5899, 0.3997, 0.61, 0.3997, 0.6151, 0.3997, 0.635, 0.3997, 0.6401, 0.3997, 0.6602, 0.3997, 0.6649, 0.3997, 0.6849, 0.3997, 0.6899, 0.3997, 0.7099, 0.3997, 0.7149, 0.3997, 0.7349, 0.3997, 0.7399, 0.3997, 0.75, 0.587, 0.7399, 0.3997, 0.7399, 0.3997, 0.7349, 0.587, 0.7349, 0.587, 0.7149, 0.3997, 0.7149, 0.3997, 0.7099, 0.587, 0.7099, 0.3997, 0.585, 0.587, 0.585, 0.587, 0.5899, 0.3997, 0.5899, 0.587, 0.6899, 0.3997, 0.6899, 0.3997, 0.6849, 0.587, 0.6849, 0.3997, 0.5598, 0.587, 0.56, 0.587, 0.565, 0.3997, 0.565, 0.587, 0.6649, 0.3997, 0.6649, 0.3997, 0.6602, 0.587, 0.66, 0.3997, 0.5348, 0.587, 0.5348, 0.587, 0.5398, 0.3997, 0.54, 0.587, 0.6399, 0.3997, 0.6401, 0.3997, 0.635, 0.587, 0.6354, 0.3997, 0.51, 0.587, 0.51, 0.587, 0.515, 0.3997, 0.515, 0.3997, 0.61, 0.587, 0.6098, 0.587, 0.6151, 0.3997, 0.6151, 0.587, 0.565, 0.3997, 0.565, 0.3997, 0.565, 0.587, 0.565, 0.3997, 0.54, 0.3997, 0.5598, 0.3997, 0.5598, 0.3997, 0.54, 0.587, 0.66, 0.587, 0.6399, 0.587, 0.6399, 0.587, 0.66, 0.587, 0.6151, 0.3997, 0.6151, 0.3997, 0.6151, 0.587, 0.6151, 0.587, 0.5398, 0.3997, 0.54, 0.3997, 0.54, 0.587, 0.5398, 0.3997, 0.6401, 0.3997, 0.6602, 0.3997, 0.6602, 0.3997, 0.6401, 0.3997, 0.5598, 0.587, 0.56, 0.587, 0.56, 0.3997, 0.5598, 0.587, 0.6849, 0.587, 0.6649, 0.587, 0.6649, 0.587, 0.6849, 0.3997, 0.61, 0.587, 0.6098, 0.587, 0.6098, 0.3997, 0.61, 0.587, 0.6399, 0.3997, 0.6401, 0.3997, 0.6401, 0.587, 0.6399, 0.3997, 0.565, 0.3997, 0.585, 0.3997, 0.585, 0.3997, 0.565, 0.3997, 0.6649, 0.3997, 0.6849, 0.3997, 0.6849, 0.3997, 0.6649, 0.3997, 0.75, 0.3873, 0.75, 0.3873, 0.75, 0.3997, 0.75, 0.587, 0.7099, 0.587, 0.6899, 0.587, 0.6899, 0.587, 0.7099, 0.3997, 0.6151, 0.3997, 0.635, 0.3997, 0.635, 0.3997, 0.6151, 0.587, 0.6649, 0.3997, 0.6649, 0.3997, 0.6649, 0.587, 0.6649, 0.3873, 0.5, 0.3997, 0.5, 0.3997, 0.5, 0.3873, 0.5, 0.3997, 0.6899, 0.3997, 0.7099, 0.3997, 0.7099, 0.3997, 0.6899, 0.587, 0.7349, 0.587, 0.7149, 0.587, 0.7149, 0.587, 0.7349, 0.3873, 0.75, 0.3873, 0.5, 0.3873, 0.5, 0.3873, 0.75, 0.587, 0.6899, 0.3997, 0.6899, 0.3997, 0.6899, 0.587, 0.6899, 0.3997, 0.635, 0.587, 0.6354, 0.587, 0.6354, 0.3997, 0.635, 0.3997, 0.7149, 0.3997, 0.7349, 0.3997, 0.7349, 0.3997, 0.7149, 0.587, 0.75, 0.587, 0.7399, 0.587, 0.7399, 0.587, 0.75, 0.587, 0.7149, 0.3997, 0.7149, 0.3997, 0.7149, 0.587, 0.7149, 0.3997, 0.6602, 0.587, 0.66, 0.587, 0.66, 0.3997, 0.6602, 0.3997, 0.7399, 0.3997, 0.75, 0.3997, 0.75, 0.3997, 0.7399, 0.587, 0.5348, 0.587, 0.515, 0.587, 0.515, 0.587, 0.5348, 0.587, 0.7399, 0.3997, 0.7399, 0.3997, 0.7399, 0.587, 0.7399, 0.3997, 0.6849, 0.587, 0.6849, 0.587, 0.6849, 0.3997, 0.6849, 0.587, 0.6098, 0.587, 0.5899, 0.587, 0.5899, 0.587, 0.6098, 0.587, 0.515, 0.3997, 0.515, 0.3997, 0.515, 0.587, 0.515, 0.587, 0.56, 0.587, 0.5398, 0.587, 0.5398, 0.587, 0.56, 0.587, 0.51, 0.587, 0.5, 0.587, 0.5, 0.587, 0.51, 0.6123, 0.5, 0.6123, 0.75, 0.6123, 0.75, 0.6123, 0.5, 0.3997, 0.7099, 0.587, 0.7099, 0.587, 0.7099, 0.3997, 0.7099, 0.587, 0.75, 0.6123, 0.75, 0.6123, 0.5, 0.587, 0.5, 0.587, 0.51, 0.587, 0.515, 0.587, 0.5348, 0.587, 0.5398, 0.587, 0.56, 0.587, 0.565, 0.587, 0.585, 0.587, 0.5899, 0.587, 0.6098, 0.587, 0.6151, 0.587, 0.6354, 0.587, 0.6399, 0.587, 0.66, 0.587, 0.6649, 0.587, 0.6849, 0.587, 0.6899, 0.587, 0.7099, 0.587, 0.7149, 0.587, 0.7349, 0.587, 0.7399, 0.3873, 0.75, 0.3997, 0.75, 0.3997, 0.7399, 0.3997, 0.7349, 0.3997, 0.7149, 0.3997, 0.7099, 0.3997, 0.6899, 0.3997, 0.6849, 0.3997, 0.6649, 0.3997, 0.6602, 0.3997, 0.6401, 0.3997, 0.635, 0.3997, 0.6151, 0.3997, 0.61, 0.3997, 0.5899, 0.3997, 0.585, 0.3997, 0.565, 0.3997, 0.5598, 0.3997, 0.54, 0.3997, 0.5348, 0.3997, 0.515, 0.3997, 0.51, 0.3997, 0.5, 0.3873, 0.5, 0.587, 0.7399, 0.587, 0.7349, 0.3997, 0.7349, 0.3997, 0.7399, 0.587, 0.7149, 0.587, 0.7099, 0.3997, 0.7099, 0.3997, 0.7149, 0.3997, 0.585, 0.3997, 0.5899, 0.587, 0.5899, 0.587, 0.585, 0.587, 0.6899, 0.587, 0.6849, 0.3997, 0.6849, 0.3997, 0.6899, 0.3997, 0.5598, 0.3997, 0.565, 0.587, 0.565, 0.587, 0.56, 0.587, 0.6649, 0.587, 0.66, 0.3997, 0.6602, 0.3997, 0.6649, 0.3997, 0.5348, 0.3997, 0.54, 0.587, 0.5398, 0.587, 0.5348, 0.587, 0.6399, 0.587, 0.6354, 0.3997, 0.635, 0.3997, 0.6401, 0.3997, 0.51, 0.3997, 0.515, 0.587, 0.515, 0.587, 0.51, 0.3997, 0.61, 0.3997, 0.6151, 0.587, 0.6151, 0.587, 0.6098, 0.3997, 0.515, 0.587, 0.515, 0.587, 0.515, 0.3997, 0.515, 0.587, 0.5398, 0.587, 0.56, 0.587, 0.56, 0.587, 0.5398, 0.587, 0.5, 0.587, 0.51, 0.587, 0.51, 0.587, 0.5, 0.6123, 0.75, 0.6123, 0.5, 0.6123, 0.5, 0.6123, 0.75, 0.587, 0.7099, 0.3997, 0.7099, 0.3997, 0.7099, 0.587, 0.7099, 0.3997, 0.5899, 0.587, 0.5899, 0.587, 0.5899, 0.3997, 0.5899, 0.587, 0.5348, 0.3997, 0.5348, 0.3997, 0.5348, 0.587, 0.5348, 0.3997, 0.51, 0.3997, 0.5, 0.3997, 0.5, 0.3997, 0.51, 0.587, 0.75, 0.6123, 0.75, 0.6123, 0.75, 0.587, 0.75, 0.587, 0.51, 0.3997, 0.51, 0.3997, 0.51, 0.587, 0.51, 0.587, 0.7349, 0.3997, 0.7349, 0.3997, 0.7349, 0.587, 0.7349, 0.587, 0.585, 0.3997, 0.585, 0.3997, 0.585, 0.587, 0.585, 0.6123, 0.5, 0.587, 0.5, 0.587, 0.5, 0.6123, 0.5, 0.3997, 0.5348, 0.3997, 0.515, 0.3997, 0.515, 0.3997, 0.5348, 0.587, 0.565, 0.587, 0.585, 0.587, 0.585, 0.587, 0.565, 0.587, 0.6151, 0.587, 0.6354, 0.587, 0.6354, 0.587, 0.6151, 0.3997, 0.61, 0.3997, 0.5899, 0.3997, 0.5899, 0.3997, 0.61, 0.3997, 0.565, 0.587, 0.565, 0.587, 0.565, 0.3997, 0.565, 0.3997, 0.5598, 0.3997, 0.54, 0.3997, 0.54, 0.3997, 0.5598, 0.587, 0.6399, 0.587, 0.66, 0.587, 0.66, 0.587, 0.6399, 0.3997, 0.6151, 0.587, 0.6151, 0.587, 0.6151, 0.3997, 0.6151, 0.3997, 0.54, 0.587, 0.5398, 0.587, 0.5398, 0.3997, 0.54, 0.3997, 0.6602, 0.3997, 0.6401, 0.3997, 0.6401, 0.3997, 0.6602, 0.587, 0.56, 0.3997, 0.5598, 0.3997, 0.5598, 0.587, 0.56, 0.587, 0.6649, 0.587, 0.6849, 0.587, 0.6849, 0.587, 0.6649, 0.587, 0.6098, 0.3997, 0.61, 0.3997, 0.61, 0.587, 0.6098, 0.3997, 0.6401, 0.587, 0.6399, 0.587, 0.6399, 0.3997, 0.6401, 0.3997, 0.585, 0.3997, 0.565, 0.3997, 0.565, 0.3997, 0.585, 0.3997, 0.6849, 0.3997, 0.6649, 0.3997, 0.6649, 0.3997, 0.6849, 0.3873, 0.75, 0.3997, 0.75, 0.3997, 0.75, 0.3873, 0.75, 0.587, 0.6899, 0.587, 0.7099, 0.587, 0.7099, 0.587, 0.6899, 0.3997, 0.635, 0.3997, 0.6151, 0.3997, 0.6151, 0.3997, 0.635, 0.3997, 0.6649, 0.587, 0.6649, 0.587, 0.6649, 0.3997, 0.6649, 0.3997, 0.5, 0.3873, 0.5, 0.3873, 0.5, 0.3997, 0.5, 0.3997, 0.7099, 0.3997, 0.6899, 0.3997, 0.6899, 0.3997, 0.7099, 0.587, 0.7149, 0.587, 0.7349, 0.587, 0.7349, 0.587, 0.7149, 0.3997, 0.75, 0.3873, 0.75, 0.3873, 0.75, 0.3997, 0.75, 0.0, 0.0, 0.0, 0.0, 0.0, 0.0, 0.0, 0.0, 0.0, 0.0, 0.0, 0.0, 0.0, 0.0, 0.0, 0.0, 0.0, 0.0, 0.0, 0.0, 0.0, 0.0, 0.0, 0.0, 0.0, 0.0, 0.0, 0.0, 0.0, 0.0, 0.0, 0.0, 0.0, 0.0, 0.0, 0.0, 0.0, 0.0, 0.0, 0.0, 0.0, 0.0, 0.0, 0.0, 0.6123, 0.75, 0.587, 0.75, 0.587, 0.75, 0.6123, 0.75, 0.0, 0.0, 0.0, 0.0, 0.0, 0.0, 0.0, 0.0, 0.3873, 0.75, 0.3997, 0.75, 0.3997, 0.75, 0.3873, 0.75, 0.0, 0.0, 0.0, 0.0, 0.0, 0.0, 0.0, 0.0, 0.587, 0.75, 0.6123, 0.75, 0.6123, 0.75, 0.587, 0.75, 0.0, 0.0, 0.0, 0.0, 0.0, 0.0, 0.0, 0.0, 0.625, 0.5, 0.625, 0.75, 0.875, 0.75, 0.875, 0.5, 0.375, 0.75, 0.375, 1.0, 0.625, 1.0, 0.625, 0.75, 0.6123, 0.75, 0.587, 0.75, 0.3997, 0.75, 0.3873, 0.75, 0.375, 0.0, 0.375, 0.25, 0.625, 0.25, 0.625, 0.0, 0.125, 0.5, 0.125, 0.75, 0.375, 0.75, 0.375, 0.5, 0.375, 0.5, 0.375, 0.75, 0.3873, 0.75, 0.3873, 0.5, 0.375, 0.25, 0.375, 0.5, 0.3873, 0.5, 0.3997, 0.5, 0.587, 0.5, 0.6123, 0.5, 0.625, 0.5, 0.625, 0.25, 0.6123, 0.75, 0.625, 0.75, 0.625, 0.5, 0.6123, 0.5, 0.3997, 0.5899, 0.3997, 0.5899, 0.3997, 0.61, 0.3997, 0.61, 0.3997, 0.75, 0.587, 0.75, 0.587, 0.7399, 0.3997, 0.7399, 0.587, 0.6354, 0.587, 0.6354, 0.587, 0.6151, 0.587, 0.6151, 0.587, 0.585, 0.587, 0.585, 0.587, 0.565, 0.587, 0.565, 0.587, 0.7349, 0.587, 0.7149, 0.3997, 0.7149, 0.3997, 0.7349, 0.3997, 0.5899, 0.3997, 0.61, 0.587, 0.6098, 0.587, 0.5899, 0.3997, 0.6151, 0.3997, 0.635, 0.587, 0.6354, 0.587, 0.6151, 0.3997, 0.515, 0.3997, 0.515, 0.3997, 0.5348, 0.3997, 0.5348, 0.587, 0.7099, 0.587, 0.6899, 0.3997, 0.6899, 0.3997, 0.7099, 0.587, 0.5, 0.587, 0.5, 0.6123, 0.5, 0.6123, 0.5, 0.3997, 0.565, 0.3997, 0.585, 0.587, 0.585, 0.587, 0.565, 0.3997, 0.585, 0.3997, 0.585, 0.587, 0.585, 0.587, 0.585, 0.587, 0.6849, 0.587, 0.6649, 0.3997, 0.6649, 0.3997, 0.6849, 0.3997, 0.7349, 0.3997, 0.7349, 0.587, 0.7349, 0.587, 0.7349, 0.3997, 0.54, 0.3997, 0.5598, 0.587, 0.56, 0.587, 0.5398, 0.3997, 0.51, 0.3997, 0.51, 0.587, 0.51, 0.587, 0.51, 0.587, 0.66, 0.587, 0.6399, 0.3997, 0.6401, 0.3997, 0.6602, 0.6123, 0.75, 0.6123, 0.75, 0.587, 0.75, 0.587, 0.75, 0.3997, 0.515, 0.3997, 0.5348, 0.587, 0.5348, 0.587, 0.515, 0.3997, 0.5, 0.3997, 0.5, 0.3997, 0.51, 0.3997, 0.51, 0.3997, 0.5348, 0.3997, 0.5348, 0.587, 0.5348, 0.587, 0.5348, 0.3997, 0.5, 0.3997, 0.51, 0.587, 0.51, 0.587, 0.5, 0.587, 0.5899, 0.587, 0.5899, 0.3997, 0.5899, 0.3997, 0.5899, 0.625, 0.5, 0.875, 0.5, 0.875, 0.75, 0.625, 0.75, 0.375, 0.75, 0.3873, 0.75, 0.3997, 0.75, 0.587, 0.75, 0.6123, 0.75, 0.625, 0.75, 0.625, 1.0, 0.375, 1.0, 0.375, 0.0, 0.625, 0.0, 0.625, 0.25, 0.375, 0.25, 0.125, 0.5, 0.375, 0.5, 0.375, 0.75, 0.125, 0.75, 0.375, 0.5, 0.3873, 0.5, 0.3873, 0.75, 0.375, 0.75, 0.375, 0.25, 0.625, 0.25, 0.625, 0.5, 0.6123, 0.5, 0.587, 0.5, 0.3997, 0.5, 0.3873, 0.5, 0.375, 0.5, 0.6123, 0.75, 0.6123, 0.5, 0.625, 0.5, 0.625, 0.75, 0.587, 0.5899, 0.587, 0.5899, 0.587, 0.6098, 0.587, 0.6098, 0.3997, 0.75, 0.3997, 0.7399, 0.587, 0.7399, 0.587, 0.75, 0.587, 0.6849, 0.587, 0.6849, 0.3997, 0.6849, 0.3997, 0.6849, 0.3997, 0.7399, 0.3997, 0.7399, 0.587, 0.7399, 0.587, 0.7399, 0.587, 0.7349, 0.3997, 0.7349, 0.3997, 0.7149, 0.587, 0.7149, 0.3997, 0.5899, 0.587, 0.5899, 0.587, 0.6098, 0.3997, 0.61, 0.3997, 0.6151, 0.587, 0.6151, 0.587, 0.6354, 0.3997, 0.635, 0.587, 0.515, 0.587, 0.515, 0.587, 0.5348, 0.587, 0.5348, 0.587, 0.7099, 0.3997, 0.7099, 0.3997, 0.6899, 0.587, 0.6899, 0.3997, 0.75, 0.3997, 0.75, 0.3997, 0.7399, 0.3997, 0.7399, 0.3997, 0.565, 0.587, 0.565, 0.587, 0.585, 0.3997, 0.585, 0.587, 0.66, 0.587, 0.66, 0.3997, 0.6602, 0.3997, 0.6602, 0.587, 0.6849, 0.3997, 0.6849, 0.3997, 0.6649, 0.587, 0.6649, 0.3997, 0.7149, 0.3997, 0.7149, 0.587, 0.7149, 0.587, 0.7149, 0.3997, 0.54, 0.587, 0.5398, 0.587, 0.56, 0.3997, 0.5598, 0.587, 0.7399, 0.587, 0.7399, 0.587, 0.75, 0.587, 0.75, 0.587, 0.66, 0.3997, 0.6602, 0.3997, 0.6401, 0.587, 0.6399, 0.3997, 0.7349, 0.3997, 0.7349, 0.3997, 0.7149, 0.3997, 0.7149, 0.3997, 0.515, 0.587, 0.515, 0.587, 0.5348, 0.3997, 0.5348, 0.587, 0.6354, 0.587, 0.6354, 0.3997, 0.635, 0.3997, 0.635, 0.3997, 0.6899, 0.3997, 0.6899, 0.587, 0.6899, 0.587, 0.6899, 0.3997, 0.5, 0.587, 0.5, 0.587, 0.51, 0.3997, 0.51, 0.3873, 0.5, 0.3873, 0.5, 0.3873, 0.75, 0.3873, 0.75, 0.587, 0.75, 0.6123, 0.75, 0.6123, 0.5, 0.587, 0.5, 0.587, 0.51, 0.587, 0.515, 0.587, 0.5348, 0.587, 0.5398, 0.587, 0.56, 0.587, 0.565, 0.587, 0.585, 0.587, 0.5899, 0.587, 0.6098, 0.587, 0.6151, 0.587, 0.6354, 0.587, 0.6399, 0.587, 0.66, 0.587, 0.6649, 0.587, 0.6849, 0.587, 0.6899, 0.587, 0.7099, 0.587, 0.7149, 0.587, 0.7349, 0.587, 0.7399, 0.3873, 0.75, 0.3997, 0.75, 0.3997, 0.7399, 0.3997, 0.7349, 0.3997, 0.7149, 0.3997, 0.7099, 0.3997, 0.6899, 0.3997, 0.6849, 0.3997, 0.6649, 0.3997, 0.6602, 0.3997, 0.6401, 0.3997, 0.635, 0.3997, 0.6151, 0.3997, 0.61, 0.3997, 0.5899, 0.3997, 0.585, 0.3997, 0.565, 0.3997, 0.5598, 0.3997, 0.54, 0.3997, 0.5348, 0.3997, 0.515, 0.3997, 0.51, 0.3997, 0.5, 0.3873, 0.5, 0.587, 0.7399, 0.587, 0.7349, 0.3997, 0.7349, 0.3997, 0.7399, 0.587, 0.7149, 0.587, 0.7099, 0.3997, 0.7099, 0.3997, 0.7149, 0.3997, 0.585, 0.3997, 0.5899, 0.587, 0.5899, 0.587, 0.585, 0.587, 0.6899, 0.587, 0.6849, 0.3997, 0.6849, 0.3997, 0.6899, 0.3997, 0.5598, 0.3997, 0.565, 0.587, 0.565, 0.587, 0.56, 0.587, 0.6649, 0.587, 0.66, 0.3997, 0.6602, 0.3997, 0.6649, 0.3997, 0.5348, 0.3997, 0.54, 0.587, 0.5398, 0.587, 0.5348, 0.587, 0.6399, 0.587, 0.6354, 0.3997, 0.635, 0.3997, 0.6401, 0.3997, 0.51, 0.3997, 0.515, 0.587, 0.515, 0.587, 0.51, 0.3997, 0.61, 0.3997, 0.6151, 0.587, 0.6151, 0.587, 0.6098, 0.587, 0.565, 0.587, 0.565, 0.3997, 0.565, 0.3997, 0.565, 0.3997, 0.54, 0.3997, 0.54, 0.3997, 0.5598, 0.3997, 0.5598, 0.587, 0.66, 0.587, 0.66, 0.587, 0.6399, 0.587, 0.6399, 0.587, 0.6151, 0.587, 0.6151, 0.3997, 0.6151, 0.3997, 0.6151, 0.587, 0.5398, 0.587, 0.5398, 0.3997, 0.54, 0.3997, 0.54, 0.3997, 0.6401, 0.3997, 0.6401, 0.3997, 0.6602, 0.3997, 0.6602, 0.3997, 0.5598, 0.3997, 0.5598, 0.587, 0.56, 0.587, 0.56, 0.587, 0.6849, 0.587, 0.6849, 0.587, 0.6649, 0.587, 0.6649, 0.3997, 0.61, 0.3997, 0.61, 0.587, 0.6098, 0.587, 0.6098, 0.587, 0.6399, 0.587, 0.6399, 0.3997, 0.6401, 0.3997, 0.6401, 0.3997, 0.565, 0.3997, 0.565, 0.3997, 0.585, 0.3997, 0.585, 0.3997, 0.6649, 0.3997, 0.6649, 0.3997, 0.6849, 0.3997, 0.6849, 0.3997, 0.75, 0.3997, 0.75, 0.3873, 0.75, 0.3873, 0.75, 0.587, 0.7099, 0.587, 0.7099, 0.587, 0.6899, 0.587, 0.6899, 0.3997, 0.6151, 0.3997, 0.6151, 0.3997, 0.635, 0.3997, 0.635, 0.587, 0.6649, 0.587, 0.6649, 0.3997, 0.6649, 0.3997, 0.6649, 0.3873, 0.5, 0.3873, 0.5, 0.3997, 0.5, 0.3997, 0.5, 0.3997, 0.6899, 0.3997, 0.6899, 0.3997, 0.7099, 0.3997, 0.7099, 0.587, 0.7349, 0.587, 0.7349, 0.587, 0.7149, 0.587, 0.7149, 0.3873, 0.75, 0.3873, 0.75, 0.3873, 0.5, 0.3873, 0.5, 0.587, 0.6899, 0.587, 0.6899, 0.3997, 0.6899, 0.3997, 0.6899, 0.3997, 0.635, 0.3997, 0.635, 0.587, 0.6354, 0.587, 0.6354, 0.3997, 0.7149, 0.3997, 0.7149, 0.3997, 0.7349, 0.3997, 0.7349, 0.587, 0.75, 0.587, 0.75, 0.587, 0.7399, 0.587, 0.7399, 0.587, 0.7149, 0.587, 0.7149, 0.3997, 0.7149, 0.3997, 0.7149, 0.3997, 0.6602, 0.3997, 0.6602, 0.587, 0.66, 0.587, 0.66, 0.3997, 0.7399, 0.3997, 0.7399, 0.3997, 0.75, 0.3997, 0.75, 0.587, 0.5348, 0.587, 0.5348, 0.587, 0.515, 0.587, 0.515, 0.587, 0.7399, 0.587, 0.7399, 0.3997, 0.7399, 0.3997, 0.7399, 0.3997, 0.6849, 0.3997, 0.6849, 0.587, 0.6849, 0.587, 0.6849, 0.587, 0.6098, 0.587, 0.6098, 0.587, 0.5899, 0.587, 0.5899, 0.587, 0.515, 0.587, 0.515, 0.3997, 0.515, 0.3997, 0.515, 0.587, 0.56, 0.587, 0.56, 0.587, 0.5398, 0.587, 0.5398, 0.587, 0.51, 0.587, 0.51, 0.587, 0.5, 0.587, 0.5, 0.6123, 0.5, 0.6123, 0.5, 0.6123, 0.75, 0.6123, 0.75, 0.3997, 0.7099, 0.3997, 0.7099, 0.587, 0.7099, 0.587, 0.7099, 0.587, 0.75, 0.587, 0.7399, 0.587, 0.7349, 0.587, 0.7149, 0.587, 0.7099, 0.587, 0.6899, 0.587, 0.6849, 0.587, 0.6649, 0.587, 0.66, 0.587, 0.6399, 0.587, 0.6354, 0.587, 0.6151, 0.587, 0.6098, 0.587, 0.5899, 0.587, 0.585, 0.587, 0.565, 0.587, 0.56, 0.587, 0.5398, 0.587, 0.5348, 0.587, 0.515, 0.587, 0.51, 0.587, 0.5, 0.6123, 0.5, 0.6123, 0.75, 0.3873, 0.75, 0.3873, 0.5, 0.3997, 0.5, 0.3997, 0.51, 0.3997, 0.515, 0.3997, 0.5348, 0.3997, 0.54, 0.3997, 0.5598, 0.3997, 0.565, 0.3997, 0.585, 0.3997, 0.5899, 0.3997, 0.61, 0.3997, 0.6151, 0.3997, 0.635, 0.3997, 0.6401, 0.3997, 0.6602, 0.3997, 0.6649, 0.3997, 0.6849, 0.3997, 0.6899, 0.3997, 0.7099, 0.3997, 0.7149, 0.3997, 0.7349, 0.3997, 0.7399, 0.3997, 0.75, 0.587, 0.7399, 0.3997, 0.7399, 0.3997, 0.7349, 0.587, 0.7349, 0.587, 0.7149, 0.3997, 0.7149, 0.3997, 0.7099, 0.587, 0.7099, 0.3997, 0.585, 0.587, 0.585, 0.587, 0.5899, 0.3997, 0.5899, 0.587, 0.6899, 0.3997, 0.6899, 0.3997, 0.6849, 0.587, 0.6849, 0.3997, 0.5598, 0.587, 0.56, 0.587, 0.565, 0.3997, 0.565, 0.587, 0.6649, 0.3997, 0.6649, 0.3997, 0.6602, 0.587, 0.66, 0.3997, 0.5348, 0.587, 0.5348, 0.587, 0.5398, 0.3997, 0.54, 0.587, 0.6399, 0.3997, 0.6401, 0.3997, 0.635, 0.587, 0.6354, 0.3997, 0.51, 0.587, 0.51, 0.587, 0.515, 0.3997, 0.515, 0.3997, 0.61, 0.587, 0.6098, 0.587, 0.6151, 0.3997, 0.6151, 0.3997, 0.515, 0.3997, 0.515, 0.587, 0.515, 0.587, 0.515, 0.587, 0.5398, 0.587, 0.5398, 0.587, 0.56, 0.587, 0.56, 0.587, 0.5, 0.587, 0.5, 0.587, 0.51, 0.587, 0.51, 0.6123, 0.75, 0.6123, 0.75, 0.6123, 0.5, 0.6123, 0.5, 0.587, 0.7099, 0.587, 0.7099, 0.3997, 0.7099, 0.3997, 0.7099, 0.3997, 0.5899, 0.3997, 0.5899, 0.587, 0.5899, 0.587, 0.5899, 0.587, 0.5348, 0.587, 0.5348, 0.3997, 0.5348, 0.3997, 0.5348, 0.3997, 0.51, 0.3997, 0.51, 0.3997, 0.5, 0.3997, 0.5, 0.587, 0.75, 0.587, 0.75, 0.6123, 0.75, 0.6123, 0.75, 0.587, 0.51, 0.587, 0.51, 0.3997, 0.51, 0.3997, 0.51, 0.587, 0.7349, 0.587, 0.7349, 0.3997, 0.7349, 0.3997, 0.7349, 0.587, 0.585, 0.587, 0.585, 0.3997, 0.585, 0.3997, 0.585, 0.6123, 0.5, 0.6123, 0.5, 0.587, 0.5, 0.587, 0.5, 0.3997, 0.5348, 0.3997, 0.5348, 0.3997, 0.515, 0.3997, 0.515, 0.587, 0.565, 0.587, 0.565, 0.587, 0.585, 0.587, 0.585, 0.587, 0.6151, 0.587, 0.6151, 0.587, 0.6354, 0.587, 0.6354, 0.3997, 0.61, 0.3997, 0.61, 0.3997, 0.5899, 0.3997, 0.5899, 0.3997, 0.565, 0.3997, 0.565, 0.587, 0.565, 0.587, 0.565, 0.3997, 0.5598, 0.3997, 0.5598, 0.3997, 0.54, 0.3997, 0.54, 0.587, 0.6399, 0.587, 0.6399, 0.587, 0.66, 0.587, 0.66, 0.3997, 0.6151, 0.3997, 0.6151, 0.587, 0.6151, 0.587, 0.6151, 0.3997, 0.54, 0.3997, 0.54, 0.587, 0.5398, 0.587, 0.5398, 0.3997, 0.6602, 0.3997, 0.6602, 0.3997, 0.6401, 0.3997, 0.6401, 0.587, 0.56, 0.587, 0.56, 0.3997, 0.5598, 0.3997, 0.5598, 0.587, 0.6649, 0.587, 0.6649, 0.587, 0.6849, 0.587, 0.6849, 0.587, 0.6098, 0.587, 0.6098, 0.3997, 0.61, 0.3997, 0.61, 0.3997, 0.6401, 0.3997, 0.6401, 0.587, 0.6399, 0.587, 0.6399, 0.3997, 0.585, 0.3997, 0.585, 0.3997, 0.565, 0.3997, 0.565, 0.3997, 0.6849, 0.3997, 0.6849, 0.3997, 0.6649, 0.3997, 0.6649, 0.3873, 0.75, 0.3873, 0.75, 0.3997, 0.75, 0.3997, 0.75, 0.587, 0.6899, 0.587, 0.6899, 0.587, 0.7099, 0.587, 0.7099, 0.3997, 0.635, 0.3997, 0.635, 0.3997, 0.6151, 0.3997, 0.6151, 0.3997, 0.6649, 0.3997, 0.6649, 0.587, 0.6649, 0.587, 0.6649, 0.3997, 0.5, 0.3997, 0.5, 0.3873, 0.5, 0.3873, 0.5, 0.3997, 0.7099, 0.3997, 0.7099, 0.3997, 0.6899, 0.3997, 0.6899, 0.587, 0.7149, 0.587, 0.7149, 0.587, 0.7349, 0.587, 0.7349, 0.3997, 0.75, 0.3997, 0.75, 0.3873, 0.75, 0.3873, 0.75, 0.0, 0.0, 0.0, 0.0, 0.0, 0.0, 0.0, 0.0, 0.0, 0.0, 0.0, 0.0, 0.0, 0.0, 0.0, 0.0, 0.0, 0.0, 0.0, 0.0, 0.0, 0.0, 0.0, 0.0, 0.0, 0.0, 0.0, 0.0, 0.0, 0.0, 0.0, 0.0, 0.0, 0.0, 0.0, 0.0, 0.0, 0.0, 0.0, 0.0, 0.0, 0.0, 0.0, 0.0, 0.6123, 0.75, 0.6123, 0.75, 0.587, 0.75, 0.587, 0.75, 0.0, 0.0, 0.0, 0.0, 0.0, 0.0, 0.0, 0.0, 0.3873, 0.75, 0.3873, 0.75, 0.3997, 0.75, 0.3997, 0.75, 0.0, 0.0, 0.0, 0.0, 0.0, 0.0, 0.0, 0.0, 0.587, 0.75, 0.587, 0.75, 0.6123, 0.75, 0.6123, 0.75, 0.0, 0.0, 0.0, 0.0, 0.0, 0.0, 0.0, 0.0])
me_cube.materials.append(mat_material)
me_cube.use_mirror_vertex_groups = False
me_cube.update()
me_cube_001 = bpy.data.meshes.new('Cube.001')
me_cube_001.from_pydata([(-0.1, -0.1, -0.1), (-0.1, -0.1, 0.1), (-0.1, 0.1, -0.1), (-0.1, 0.1, 0.1), (0.1, -0.1, -0.1), (0.1, -0.1, 0.1), (0.1, 0.1, -0.1), (0.1, 0.1, 0.1)], [], [(0, 1, 3, 2), (2, 3, 7, 6), (6, 7, 5, 4), (4, 5, 1, 0), (2, 6, 4, 0), (7, 3, 1, 5)])
_uv = me_cube_001.uv_layers.new(name='UVMap')
_uv.uv.foreach_set('vector', [0.375, 0.0, 0.625, 0.0, 0.625, 0.25, 0.375, 0.25, 0.375, 0.25, 0.625, 0.25, 0.625, 0.5, 0.375, 0.5, 0.375, 0.5, 0.625, 0.5, 0.625, 0.75, 0.375, 0.75, 0.375, 0.75, 0.625, 0.75, 0.625, 1.0, 0.375, 1.0, 0.125, 0.5, 0.375, 0.5, 0.375, 0.75, 0.125, 0.75, 0.625, 0.5, 0.875, 0.5, 0.875, 0.75, 0.625, 0.75])
me_cube_001.update()
me_cube_002 = bpy.data.meshes.new('Cube.002')
me_cube_002.from_pydata([(-0.1, -0.1, -0.1), (-0.1, -0.1, 0.1), (-0.1, 0.1, -0.1), (-0.1, 0.1, 0.1), (0.1, -0.1, -0.1), (0.1, -0.1, 0.1), (0.1, 0.1, -0.1), (0.1, 0.1, 0.1)], [], [(0, 1, 3, 2), (2, 3, 7, 6), (6, 7, 5, 4), (4, 5, 1, 0), (2, 6, 4, 0), (7, 3, 1, 5)])
_uv = me_cube_002.uv_layers.new(name='UVMap')
_uv.uv.foreach_set('vector', [0.375, 0.0, 0.625, 0.0, 0.625, 0.25, 0.375, 0.25, 0.375, 0.25, 0.625, 0.25, 0.625, 0.5, 0.375, 0.5, 0.375, 0.5, 0.625, 0.5, 0.625, 0.75, 0.375, 0.75, 0.375, 0.75, 0.625, 0.75, 0.625, 1.0, 0.375, 1.0, 0.125, 0.5, 0.375, 0.5, 0.375, 0.75, 0.125, 0.75, 0.625, 0.5, 0.875, 0.5, 0.875, 0.75, 0.625, 0.75])
me_cube_002.update()
me_cube_003 = bpy.data.meshes.new('Cube.003')
me_cube_003.from_pydata([(-0.1, -0.1, -0.1), (-0.1, -0.1, 0.1), (-0.1, 0.1, -0.1), (-0.1, 0.1, 0.1), (0.1, -0.1, -0.1), (0.1, -0.1, 0.1), (0.1, 0.1, -0.1), (0.1, 0.1, 0.1)], [], [(0, 1, 3, 2), (2, 3, 7, 6), (6, 7, 5, 4), (4, 5, 1, 0), (2, 6, 4, 0), (7, 3, 1, 5)])
_uv = me_cube_003.uv_layers.new(name='UVMap')
_uv.uv.foreach_set('vector', [0.375, 0.0, 0.625, 0.0, 0.625, 0.25, 0.375, 0.25, 0.375, 0.25, 0.625, 0.25, 0.625, 0.5, 0.375, 0.5, 0.375, 0.5, 0.625, 0.5, 0.625, 0.75, 0.375, 0.75, 0.375, 0.75, 0.625, 0.75, 0.625, 1.0, 0.375, 1.0, 0.125, 0.5, 0.375, 0.5, 0.375, 0.75, 0.125, 0.75, 0.625, 0.5, 0.875, 0.5, 0.875, 0.75, 0.625, 0.75])
me_cube_003.update()

# ---- objects
ob_cube = bpy.data.objects.new('Cube', me_cube)
ob_cube_001 = bpy.data.objects.new('Cube.001', me_cube_001)
ob_cube_002 = bpy.data.objects.new('Cube.002', me_cube_002)
ob_cube_003 = bpy.data.objects.new('Cube.003', me_cube_003)

# ---- transforms, parenting, visibility, modifiers, constraints
ob_cube.location = (0.0, 0.0, 0.0)
ob_cube.lock_rotations_4d = False
ob_cube.empty_display_type = 'ARROWS'
ob_cube.lineart.crease_threshold = 0.0
ob_cube_001.location = (1.537, 0.0, 0.0)
ob_cube_002.location = (-0.004306, 2.93, 0.0)
ob_cube_003.location = (-0.004306, 0.08935, 1.368)

# ---- collection membership
col_collection.objects.link(ob_cube)
col_collection.objects.link(ob_cube_001)
col_collection.objects.link(ob_cube_002)
col_collection.objects.link(ob_cube_003)

# ---- scene / render settings (as saved in the file)
scene.frame_start = 1; scene.frame_end = 250; scene.frame_set(80)
scene.render.engine = 'BLENDER_EEVEE_NEXT'
scene.cycles.sampling_pattern = 'TABULATED_SOBOL'
scene.cycles.use_light_tree = False
scene.view_settings.view_transform = 'Filmic'
bpy.context.view_layer.update()

# ---- added for rendering (the .blend has no active camera and no usable light): camera, sun
cam_auto = bpy.data.cameras.new('AutoCamera')
cam_auto.lens = 50.0
cam_auto.sensor_width = 36.0
cam_auto.clip_end = 1000.0
ob_auto_camera = bpy.data.objects.new('AutoCamera', cam_auto)
scene.collection.objects.link(ob_auto_camera)
ob_auto_camera.location = (6.49478, -7.25628, 5.215)
ob_auto_camera.rotation_euler = (1.09748, -7.21219e-08, 0.694738)
scene.camera = ob_auto_camera
light_auto_sun = bpy.data.lights.new('AutoSun', 'SUN')
light_auto_sun.energy = 3.0
light_auto_sun.angle = 0.0523599
ob_auto_sun = bpy.data.objects.new('AutoSun', light_auto_sun)
scene.collection.objects.link(ob_auto_sun)
ob_auto_sun.rotation_euler = (0.872665, 0.174533, 0.523599)
bpy.context.view_layer.update()
